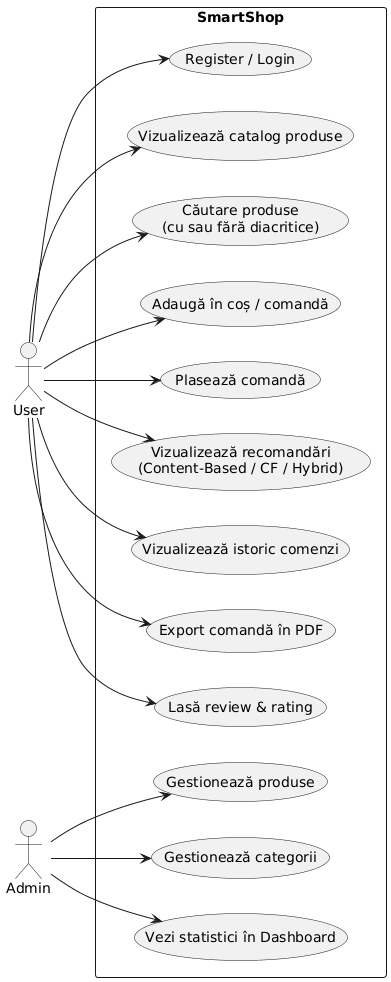

The diagram above was rendered by PlantUML. Its source (embedded in the PNG):
@startuml
left to right direction
actor "User" as U
actor "Admin" as A

rectangle "SmartShop" {
  usecase "Register / Login" as UC1
  usecase "Vizualizează catalog produse" as UC2
  usecase "Căutare produse\n(cu sau fără diacritice)" as UC3
  usecase "Adaugă în coș / comandă" as UC4
  usecase "Plasează comandă" as UC5
  usecase "Vizualizează recomandări\n(Content-Based / CF / Hybrid)" as UC6
  usecase "Vizualizează istoric comenzi" as UC7
  usecase "Export comandă în PDF" as UC8
  usecase "Lasă review & rating" as UC9

  usecase "Gestionează produse" as UC10
  usecase "Gestionează categorii" as UC11
  usecase "Vezi statistici în Dashboard" as UC12
}

U --> UC1
U --> UC2
U --> UC3
U --> UC4
U --> UC5
U --> UC6
U --> UC7
U --> UC8
U --> UC9

A --> UC10
A --> UC11
A --> UC12
@enduml